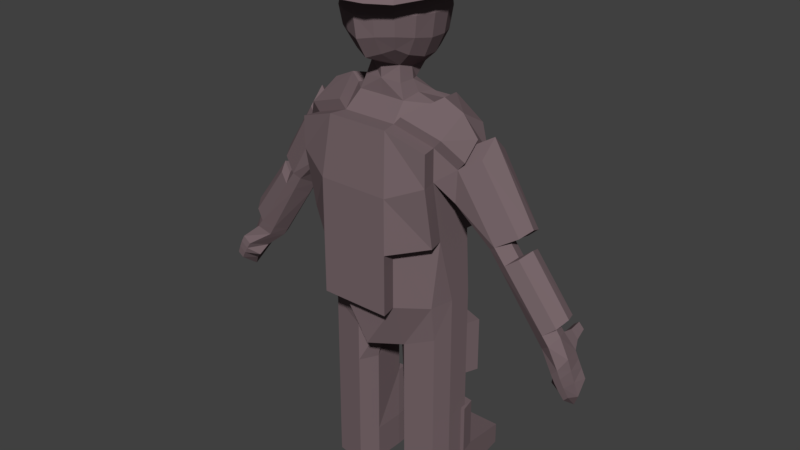 # Source: kinzoku.blend  (saved by Blender 2.78.0; exported with 4.5.12 LTS)
import bpy
from mathutils import Matrix  # noqa: F401  (used for matrix-valued properties, if any)

bpy.ops.wm.read_factory_settings(use_empty=True)
scene = bpy.context.scene
scene.name = 'Scene'

# ---- collections
col_collection_1 = bpy.data.collections.new('Collection 1'); scene.collection.children.link(col_collection_1)

# ---- materials (node trees are filled in below, after node groups)
mat_material = bpy.data.materials.new('Material')
mat_material.alpha_threshold = 0.0
mat_material.use_transparent_shadow = False
mat_material.diffuse_color = (0.1845, 0.1325, 0.1433, 1.0)
mat_material.specular_color = (0.005745, 0.0, 1.0)
mat_material.roughness = 0.5

# ---- material node trees

# ---- world
world_world = bpy.data.worlds.new('World'); scene.world = world_world
world_world.color = (0.05088, 0.05088, 0.05088)
world_world.use_sun_shadow = False
world_world.sun_shadow_jitter_overblur = 0.0
world_world.cycles.sampling_method = 'MANUAL'

# ---- meshes
me_cube_001 = bpy.data.meshes.new('Cube.001')
me_cube_001.from_pydata([(-0.3543, -0.7782, 4.519), (-0.3537, -0.7711, 4.889), (-0.3584, -0.3895, 4.874), (-0.3583, -0.4009, 4.47), (-0.1462, -0.1344, 4.417), (-0.1658, -0.1174, 4.842), (-0.1383, -1.015, 4.892), (-0.1387, -1.019, 4.538), (-0.15, -0.3859, 4.19), (-0.1484, -0.7181, 4.235), (0.0, -0.1641, 5.153), (-0.2462, -0.2283, 5.097), (-0.3801, -0.7925, 4.707), (-0.3823, -0.5831, 4.892), (-0.3853, -0.3876, 4.67), (-0.3827, -0.5923, 4.484), (-0.1721, -0.09906, 4.621), (0.0, -0.04161, 4.841), (0.0, -0.06203, 4.369), (0.0, -1.074, 4.915), (-0.151, -1.05, 4.718), (0.0, -1.077, 4.513), (0.0, -0.3494, 4.143), (0.0, -0.7831, 4.246), (-0.1608, -0.5747, 4.195), (-0.524, -0.8786, 4.878), (-0.2231, -1.106, 5.024), (-0.5617, -0.5824, 4.881), (-0.2791, -0.4076, 4.3), (-0.2767, -0.7588, 4.358), (-0.2751, -0.9299, 4.545), (-0.2746, -0.9247, 4.88), (0.0, -1.357, 4.904), (-0.2395, -1.264, 4.881), (-0.2815, -0.2233, 4.875), (-0.281, -0.2372, 4.454), (-0.1318, -0.2282, 4.259), (0.0, 0.2713, 4.83), (-0.1267, -0.9237, 4.376), (-0.2314, 0.02125, 4.994), (-0.4109, -0.5933, 4.692), (0.0, -0.01967, 4.601), (0.0, -1.111, 4.717), (-0.4195, -1.121, 4.869), (-0.2988, -0.5846, 4.307), (-0.2953, -0.9548, 4.716), (-0.2759, 0.1518, 4.831), (-0.3027, -0.2109, 4.656), (0.0, -0.171, 4.191), (-0.5301, -0.2772, 4.863), (0.0, -0.9683, 4.33), (-0.4214, -0.8399, 5.025), (-0.2338, -0.8764, 4.422), (-0.4285, -0.01513, 4.864), (-0.2378, -0.2857, 4.33), (-0.4259, -0.2726, 5.009), (-0.5792, -0.7595, 1.776), (-0.5761, -0.8005, 2.123), (-0.628, -0.3346, 1.776), (-0.628, -0.3346, 2.123), (0.0, -0.1446, 1.743), (0.0, -0.1446, 2.123), (0.0, -1.0, 1.637), (0.0, -1.0, 2.123), (-0.628, -0.8688, 3.38), (-0.628, -0.2929, 3.361), (-1.264, -0.39, 2.731), (-0.2962, -0.04871, 1.755), (-0.628, -0.8695, 3.684), (-0.628, -0.2982, 3.673), (0.0, -0.9313, 3.815), (0.0, -0.2472, 3.846), (-0.2602, -0.1875, 1.768), (-0.3068, -1.0, 2.123), (-0.3068, -0.1446, 2.123), (-0.2757, -0.8112, 1.637), (-1.761, -0.4256, 2.356), (-0.2579, -0.1424, 1.219), (-0.2613, -0.9313, 3.815), (-0.3068, -0.2472, 3.846), (-0.6333, -0.3346, 0.3683), (-0.5845, -0.7595, 0.3683), (-0.1788, -0.3392, 0.3683), (-0.281, -0.8112, 0.3683), (-0.2774, -0.8112, 1.233), (-0.2219, -0.2812, 1.233), (-0.6297, -0.3346, 1.233), (-0.5809, -0.7595, 1.233), (-0.2783, -0.8112, 0.8676), (-0.2229, -0.2812, 0.8676), (-0.6307, -0.3346, 0.8676), (-0.5819, -0.7595, 0.8676), (-0.628, -0.5723, 1.776), (-0.628, -0.5723, 2.123), (0.0, -0.5723, 1.637), (-0.628, -0.5811, 3.096), (-0.2408, -0.3835, 3.956), (-0.4328, -0.5723, 3.923), (-0.09846, -0.6369, 1.65), (-0.6333, -0.5723, 0.3683), (-0.1865, -0.6369, 0.3683), (-0.6297, -0.5723, 1.233), (-0.1828, -0.6369, 1.233), (-0.6307, -0.5723, 0.8676), (-0.1838, -0.6369, 0.8676), (-0.6333, -0.5723, 0.003864), (-0.5845, -0.7595, 0.003864), (-0.1788, -0.3392, 0.003864), (-0.6333, -0.3346, 0.003864), (-0.281, -0.8112, 0.003864), (-0.1865, -0.6369, 0.003864), (-0.1973, 0.3143, 0.2265), (-0.5652, 0.3143, 0.2265), (-0.1973, 0.3143, 0.003864), (-0.5652, 0.3143, 0.003864), (-0.5914, 0.06433, 0.2811), (-0.5914, 0.06433, 0.003864), (-0.1902, 0.06255, 0.2811), (-0.1902, 0.06255, 0.003864), (-1.543, -0.4961, 2.032), (-1.57, -0.4101, 2.051), (-1.76, -0.5942, 2.217), (-1.721, -0.4715, 2.197), (-1.609, -0.6254, 2.061), (-1.706, -0.6855, 2.145), (-0.628, -0.3802, 2.772), (-0.6641, -0.1958, 1.763), (-0.628, -0.7599, 2.787), (-1.615, -0.3676, 2.214), (-0.3068, -1.0, 2.715), (-0.3068, -0.1446, 2.715), (-0.628, -0.5769, 2.715), (-0.7546, -0.7299, 3.175), (-0.7442, -0.5733, 3.065), (-0.7775, -0.7396, 3.489), (-0.7531, -0.4057, 3.169), (-0.7766, -0.4206, 3.492), (-0.7843, -0.5798, 3.647), (-1.088, -0.6855, 2.846), (-1.151, -0.7145, 2.892), (-1.02, -0.5524, 2.775), (-1.067, -0.4422, 2.791), (-1.182, -0.4746, 2.899), (-1.213, -0.5976, 2.947), (-1.714, -0.5647, 1.885), (-1.737, -0.3942, 1.938), (-1.849, -0.5946, 2.036), (-1.801, -0.3965, 2.012), (-1.787, -0.747, 1.943), (-1.85, -0.761, 2.015), (-1.917, -0.5557, 1.598), (-1.88, -0.4155, 1.735), (-1.961, -0.5775, 1.708), (-1.927, -0.4173, 1.789), (-1.916, -0.7368, 1.739), (-1.963, -0.747, 1.791), (-1.721, -0.4715, 2.197), (-1.801, -0.3965, 2.012), (-1.637, -0.323, 2.086), (-1.722, -0.3578, 2.169), (-1.731, -0.314, 2.022), (-1.767, -0.3153, 2.064), (-1.722, -0.3578, 2.169), (-1.767, -0.3153, 2.064), (-1.659, -0.2108, 2.123), (-1.722, -0.2362, 2.183), (-1.729, -0.2042, 2.076), (-1.755, -0.2052, 2.106), (-1.722, -0.2362, 2.183), (-1.755, -0.2052, 2.106), (-0.1366, -0.4877, 4.078), (0.0, -0.3805, 4.082), (0.0, -0.7792, 4.113), (-0.1839, -0.7518, 4.099), (-0.1897, -0.5911, 4.095), (0.0, -0.3799, 3.954), (0.0, -0.7699, 3.964), (-0.2332, -0.7736, 3.964), (-0.237, -0.5786, 3.988), (-1.185, -0.6743, 2.7), (-1.255, -0.7091, 2.753), (-1.117, -0.5419, 2.636), (-1.161, -0.4362, 2.653), (-1.283, -0.474, 2.768), (-1.315, -0.597, 2.811), (-1.883, -0.5894, 1.936), (-1.885, -0.7648, 1.947), (-1.826, -0.7519, 1.881), (-1.839, -0.4028, 1.944), (-1.744, -0.6559, 1.798), (-1.781, -0.4006, 1.876), (-1.918, -0.584, 1.833), (-1.879, -0.4094, 1.873), (-1.826, -0.4074, 1.812), (-1.92, -0.7598, 1.876), (-1.867, -0.7482, 1.816), (-1.845, -0.5983, 1.707), (-1.722, -0.2889, 2.177), (-1.722, -0.2889, 2.177), (-1.73, -0.2517, 2.053), (-1.65, -0.2594, 2.107), (-1.76, -0.2529, 2.088), (-1.76, -0.2529, 2.088), (-1.549, -0.6323, 2.151), (-1.642, -0.6889, 2.231), (-1.482, -0.5026, 2.118), (-1.512, -0.4138, 2.136), (-1.658, -0.4718, 2.278), (-1.697, -0.5946, 2.301), (-0.18, -0.7747, 4.894), (-0.1539, -0.9338, 4.884), (-0.1894, -0.5801, 4.897), (-0.1815, -0.3797, 4.878), (-0.1561, -0.2076, 4.879), (-0.118, -0.09795, 4.847), (0.0, -0.01952, 4.846), (-0.1089, -1.028, 4.897), (0.0, -1.07, 4.92), (-0.2607, -0.5375, 5.137), (-0.2415, -0.8473, 5.111), (0.0, -0.878, 5.166), (-0.4509, -0.5587, 5.043), (0.0, 0.1198, 5.033), (0.0, -1.18, 5.067), (0.0, -0.5177, 5.196), (-0.3647, -1.031, 4.978), (-0.3717, -0.07913, 4.968), (-0.6979, -0.5719, 3.911), (-0.6979, -0.2978, 3.751), (-0.3312, -0.9309, 3.892), (-0.6979, -0.8691, 3.762), (-0.3766, -0.2468, 3.924), (-0.5026, -0.5719, 4.001), (-0.8464, -0.4202, 3.569), (-0.8542, -0.5794, 3.725), (-0.8474, -0.7393, 3.567), (-0.3204, -0.06607, 2.127), (0.0, -0.06607, 2.127), (-0.6416, -0.3016, 2.776), (-0.6416, -0.2144, 3.365), (-0.3204, -0.06607, 3.246), (0.0, -0.06607, 3.246), (0.0, -0.06607, 2.718), (-0.3204, -0.1686, 3.85), (0.0, -0.1686, 3.85), (-0.6416, -0.2197, 3.677), (-0.3204, -0.06607, 2.718), (-0.6657, -0.1958, 1.219), (-0.1845, -0.2394, 0.3623), (-0.639, -0.2348, 0.3623), (-0.2285, -0.1814, 0.8616), (-0.6363, -0.2348, 0.8616), (-0.3415, -1.157, 3.246), (-0.6627, -1.025, 3.382), (0.0, -1.157, 3.246), (0.0, -1.088, 3.817), (-0.6627, -0.9166, 2.789), (0.0, -1.157, 2.717), (-0.296, -1.088, 3.817), (-0.6627, -1.026, 3.687), (0.0, -1.157, 2.126), (-0.3415, -1.157, 2.126), (-0.3415, -1.157, 2.717), (-0.2192, -0.396, 0.365), (-0.6737, -0.3914, 0.365), (-0.2632, -0.338, 0.8643), (-0.671, -0.3914, 0.8643), (-1.386, -0.4278, 2.846), (-1.8, -0.5484, 2.379), (-1.418, -0.5507, 2.889), (-1.358, -0.6629, 2.83), (-1.745, -0.6426, 2.309), (-1.24, -0.3494, 2.89), (-0.9259, -0.313, 3.268), (-1.355, -0.3818, 2.998), (-0.9494, -0.3279, 3.591), (-1.386, -0.5048, 3.047), (-0.9571, -0.487, 3.746), (-0.9503, -0.6469, 3.589), (-1.324, -0.6217, 2.991)], [], [(0, 12, 40, 15), (0, 15, 44, 29), (0, 29, 52, 30), (0, 30, 45, 12), (1, 13, 40, 12), (1, 12, 45, 31), (33, 26, 225, 43), (33, 32, 223, 26), (2, 14, 40, 13), (46, 39, 222, 37), (46, 53, 226, 39), (2, 34, 47, 14), (3, 15, 40, 14), (3, 14, 47, 35), (3, 35, 54, 28), (3, 28, 44, 15), (4, 16, 41, 18), (4, 18, 48, 36), (4, 36, 54, 35), (4, 35, 47, 16), (5, 17, 41, 16), (5, 16, 47, 34), (49, 55, 226, 53), (49, 27, 221, 55), (6, 20, 42, 19), (25, 51, 221, 27), (25, 43, 225, 51), (6, 31, 45, 20), (7, 21, 42, 20), (7, 20, 45, 30), (7, 30, 52, 38), (7, 38, 50, 21), (8, 24, 44, 28), (8, 28, 54, 36), (8, 36, 48, 22), (9, 23, 50, 38), (9, 38, 52, 29), (9, 29, 44, 24), (31, 6, 216, 210), (34, 2, 212, 213), (6, 19, 217, 216), (17, 5, 214, 215), (2, 13, 211, 212), (13, 1, 209, 211), (5, 34, 213, 214), (1, 31, 210, 209), (92, 93, 59, 58), (75, 73, 57, 56), (69, 79, 243, 245), (98, 94, 62, 75), (72, 74, 61, 60), (130, 125, 238, 246), (131, 127, 64, 95), (249, 251, 266, 264), (137, 134, 235, 234), (203, 204, 124, 123), (78, 68, 259, 258), (250, 248, 263, 265), (177, 176, 172, 173), (73, 63, 260, 261), (74, 130, 246, 236), (58, 59, 74, 72), (104, 88, 83, 100), (125, 65, 239, 238), (62, 63, 73, 75), (116, 115, 112, 114), (89, 82, 248, 250), (103, 90, 80, 99), (88, 91, 81, 83), (75, 56, 87, 84), (92, 58, 86, 101), (58, 72, 67, 126), (98, 75, 84, 102), (84, 87, 91, 88), (101, 86, 90, 103), (86, 85, 89, 90), (102, 84, 88, 104), (85, 102, 104, 89), (87, 101, 103, 91), (72, 98, 102, 85), (56, 92, 101, 87), (91, 103, 99, 81), (100, 83, 109, 110), (89, 104, 100, 82), (175, 96, 170, 171), (205, 203, 123, 119), (79, 69, 228, 231), (125, 131, 95, 65), (72, 60, 94, 98), (56, 57, 93, 92), (105, 110, 109, 106), (108, 107, 110, 105), (99, 80, 108, 105), (83, 81, 106, 109), (82, 100, 110, 107), (81, 99, 105, 106), (112, 111, 113, 114), (115, 117, 111, 112), (118, 116, 114, 113), (117, 118, 113, 111), (82, 107, 118, 117), (107, 108, 116, 118), (80, 82, 117, 115), (108, 80, 115, 116), (121, 122, 147, 146), (123, 124, 149, 148), (206, 205, 119, 120), (207, 206, 120, 122), (208, 207, 122, 121), (204, 208, 121, 124), (59, 93, 131, 125), (79, 71, 244, 243), (57, 73, 129, 127), (248, 249, 264, 263), (93, 57, 127, 131), (74, 59, 125, 130), (78, 97, 232, 229), (97, 79, 231, 232), (69, 65, 135, 136), (65, 95, 133, 135), (95, 64, 132, 133), (64, 68, 134, 132), (136, 135, 273, 275), (142, 143, 276, 274), (135, 141, 272, 273), (135, 133, 140, 141), (133, 132, 138, 140), (132, 134, 139, 138), (195, 194, 155, 154), (194, 191, 152, 155), (119, 123, 148, 144), (120, 119, 144, 145), (124, 121, 146, 149), (150, 154, 155, 152), (151, 150, 152, 153), (191, 192, 153, 152), (196, 195, 154, 150), (192, 193, 151, 153), (193, 196, 150, 151), (147, 122, 156, 157), (156, 122, 159, 162), (198, 197, 165, 168), (122, 120, 158, 159), (147, 157, 163, 161), (145, 147, 161, 160), (157, 156, 162, 163), (120, 145, 160, 158), (164, 166, 167, 169, 168, 165), (200, 199, 166, 164), (197, 200, 164, 165), (202, 201, 169, 167), (201, 198, 168, 169), (199, 202, 167, 166), (96, 178, 174, 170), (178, 177, 173, 174), (97, 78, 177, 178), (79, 97, 178, 96), (71, 79, 96, 175), (78, 70, 176, 177), (22, 171, 170, 8), (24, 8, 170, 174), (9, 24, 174, 173), (9, 173, 172, 23), (139, 143, 184, 180), (143, 142, 183, 184), (142, 141, 182, 183), (141, 140, 181, 182), (140, 138, 179, 181), (138, 139, 180, 179), (145, 144, 189, 190), (147, 145, 190, 188), (144, 148, 187, 189), (146, 147, 188, 185), (149, 146, 185, 186), (148, 149, 186, 187), (190, 189, 196, 193), (188, 190, 193, 192), (189, 187, 195, 196), (185, 188, 192, 191), (186, 185, 191, 194), (187, 186, 194, 195), (160, 161, 202, 199), (163, 162, 198, 201), (161, 163, 201, 202), (159, 158, 200, 197), (158, 160, 199, 200), (162, 159, 197, 198), (182, 206, 128, 66), (204, 180, 270, 271), (184, 183, 267, 269), (182, 181, 205, 206), (181, 179, 203, 205), (179, 180, 204, 203), (211, 209, 25, 27), (216, 217, 32, 33), (215, 214, 46, 37), (209, 210, 43, 25), (214, 213, 53, 46), (213, 212, 49, 53), (210, 216, 33, 43), (212, 211, 27, 49), (11, 218, 224, 10), (11, 10, 222, 39), (11, 39, 226, 55), (11, 55, 221, 218), (219, 220, 224, 218), (219, 218, 221, 51), (219, 51, 225, 26), (219, 26, 223, 220), (232, 227, 230, 229), (231, 228, 227, 232), (230, 227, 234, 235), (227, 228, 233, 234), (68, 78, 229, 230), (134, 68, 230, 235), (136, 137, 234, 233), (69, 136, 233, 228), (246, 238, 239, 240), (240, 239, 245, 243), (241, 240, 243, 244), (242, 246, 240, 241), (237, 236, 246, 242), (65, 69, 245, 239), (61, 74, 236, 237), (126, 67, 77, 247), (86, 58, 126, 247), (72, 85, 77, 67), (85, 86, 247, 77), (129, 73, 261, 262), (90, 89, 250, 251), (80, 90, 251, 249), (82, 80, 249, 248), (262, 257, 254, 252), (252, 254, 255, 258), (253, 252, 258, 259), (256, 262, 252, 253), (261, 260, 257, 262), (266, 265, 263, 264), (251, 250, 265, 266), (127, 129, 262, 256), (64, 127, 256, 253), (70, 78, 258, 255), (68, 64, 253, 259), (270, 269, 268, 271), (269, 267, 76, 268), (267, 66, 128, 76), (206, 207, 76, 128), (208, 204, 271, 268), (183, 182, 66, 267), (180, 184, 269, 270), (207, 208, 268, 76), (278, 277, 276, 279), (277, 275, 274, 276), (275, 273, 272, 274), (134, 137, 277, 278), (139, 134, 278, 279), (141, 142, 274, 272), (143, 139, 279, 276), (137, 136, 275, 277)])
me_cube_001.materials.append(mat_material)
me_cube_001.use_remesh_preserve_volume = False
me_cube_001.use_remesh_preserve_attributes = False
me_cube_001.use_mirror_x = True
me_cube_001.update()
arm_armature = bpy.data.armatures.new('Armature')  # bones are not reproduced

# ---- objects
ob_armature = bpy.data.objects.new('Armature', arm_armature)
ob_cube = bpy.data.objects.new('Cube', me_cube_001)

# ---- transforms, parenting, visibility, modifiers, constraints
ob_armature.location = (0.0, 0.0, 0.0)
ob_armature.display_type = 'SOLID'
ob_armature.show_in_front = True
ob_armature.lineart.crease_threshold = 0.0
ob_cube.parent = ob_armature
ob_cube.location = (0.0, 0.0, 0.0)
ob_cube.lineart.crease_threshold = 0.0
ob_cube.use_mesh_mirror_x = True
_vg = ob_cube.vertex_groups.new(name='torso')
for _i, _w in zip([56, 57, 58, 59, 60, 61, 62, 63, 64, 65, 66, 67, 70, 72, 73, 74, 75, 76, 77, 85, 92, 93, 94, 95, 98, 102, 119, 120, 121, 122, 125, 126, 127, 128, 129, 130, 131, 133, 141, 142, 143, 144, 145, 147, 156, 157, 158, 159, 160, 161, 162, 163, 164, 165, 166, 167, 168, 169, 182, 183, 184, 190, 193, 198, 199, 200, 201, 202, 205, 206, 207, 208, 236, 237, 238, 239, 240, 241, 242, 246, 252, 253, 254, 255, 256, 257, 260, 261, 262, 267, 268, 269, 272, 274, 276], [0.3835, 1.0, 0.05598, 1.0, 0.6327, 1.0, 0.8474, 1.0, 0.01545, 0.04241, 0.0, 0.02161, 0.002208, 0.02161, 1.0, 0.7931, 1.0, 0.0, 0.004252, 0.004252, 0.08917, 0.9505, 0.4891, 0.195, 0.3997, 0.05486, 0.0, 0.0, 0.0, 0.0, 0.6699, 0.05598, 0.6597, 0.0, 0.7824, 0.7923, 0.6535, 0.03037, 0.0, 0.0, 0.0, 0.0, 0.0, 0.0, 0.0, 0.0, 0.0, 0.0, 0.0, 0.0, 0.0, 0.0, 0.0, 0.0, 0.0, 0.0, 0.0, 0.0, 0.0, 0.0, 0.0, 0.0, 0.0, 0.0, 0.0, 0.0, 0.0, 0.0, 0.0, 0.0, 0.0, 0.0, 0.7931, 1.0, 0.6699, 0.04241, 0.1392, 0.1415, 0.8121, 0.7923, 0.1443, 0.01545, 0.161, 0.002208, 0.6597, 0.7716, 1.0, 1.0, 0.7824, 0.0, 0.0, 0.0, 0.0, 0.0, 0.0]): _vg.add([_i], _w, 'REPLACE')
_vg = ob_cube.vertex_groups.new(name='chest')
for _i, _w in zip([8, 9, 18, 21, 22, 23, 24, 29, 36, 38, 44, 48, 50, 52, 64, 65, 68, 69, 70, 71, 78, 79, 95, 96, 97, 125, 127, 129, 130, 131, 170, 171, 172, 173, 174, 175, 176, 177, 178, 227, 228, 229, 230, 231, 232, 238, 239, 240, 241, 242, 243, 244, 245, 246, 252, 253, 254, 255, 256, 257, 258, 259, 262], [0.05831, 0.08255, 0.007873, 0.003012, 0.1436, 0.1177, 0.06402, 0.01192, 0.02625, 0.02989, 0.003008, 0.06565, 0.06012, 0.0008202, 0.1001, 0.1337, 0.1115, 0.1305, 0.7744, 0.8339, 0.6881, 1.0, 0.02898, 0.6618, 1.0, 0.2083, 0.2276, 0.1008, 0.2678, 0.1924, 0.1495, 0.2475, 0.2899, 0.2775, 0.2033, 0.7311, 0.663, 0.6201, 0.576, 0.0813, 0.1305, 0.6881, 0.1115, 1.0, 1.0, 0.2083, 0.1337, 1.0, 0.7524, 0.123, 1.0, 0.8339, 0.1305, 0.2678, 0.6031, 0.1001, 0.7016, 0.7744, 0.2276, 0.1336, 0.6881, 0.1115, 0.1008]): _vg.add([_i], _w, 'REPLACE')
_vg = ob_cube.vertex_groups.new(name='neck')
for _i, _w in zip([4, 7, 8, 9, 18, 21, 22, 23, 24, 28, 29, 35, 36, 38, 44, 48, 50, 52, 54, 70, 71, 78, 79, 96, 97, 170, 171, 172, 173, 174, 175, 176, 177, 178, 229, 231, 232, 243, 244, 255, 258], [0.02439, 0.008482, 0.1646, 0.1305, 0.05396, 0.02576, 0.242, 0.1626, 0.1683, 0.06196, 0.0526, 0.006465, 0.08265, 0.05883, 0.05832, 0.1156, 0.08366, 0.02941, 0.05298, 0.05869, 0.05271, 0.04809, 0.05076, 0.1512, 0.06352, 0.6491, 0.4029, 0.3813, 0.4031, 0.5041, 0.1432, 0.1572, 0.143, 0.1868, 0.04809, 0.05076, 0.06352, 0.05076, 0.05271, 0.05869, 0.04809]): _vg.add([_i], _w, 'REPLACE')
_vg = ob_cube.vertex_groups.new(name='head')
for _i, _w in zip([0, 1, 2, 3, 4, 5, 6, 7, 8, 9, 10, 11, 12, 13, 14, 15, 16, 17, 18, 19, 20, 21, 22, 23, 24, 25, 26, 27, 28, 29, 30, 31, 32, 33, 34, 35, 36, 37, 38, 39, 40, 41, 42, 43, 44, 45, 46, 47, 48, 49, 50, 51, 52, 53, 54, 55, 70, 71, 78, 96, 97, 170, 171, 172, 173, 174, 175, 176, 177, 178, 209, 210, 211, 212, 213, 214, 215, 216, 217, 218, 219, 220, 221, 222, 223, 224, 225, 226, 229, 232, 244, 255, 258], [0.9618, 0.9909, 0.993, 0.9633, 0.9435, 0.9886, 0.985, 0.9482, 0.7701, 0.7723, 0.9976, 0.9978, 0.9817, 0.9931, 0.9842, 0.9631, 0.9743, 0.9848, 0.9149, 0.9831, 0.9726, 0.9322, 0.6053, 0.7053, 0.7543, 0.9909, 0.9922, 0.9931, 0.9103, 0.9111, 0.9591, 0.9874, 0.9831, 0.985, 0.9917, 0.9579, 0.8758, 0.9848, 0.8956, 0.9944, 0.9845, 0.9666, 0.967, 0.9874, 0.9103, 0.9779, 0.9886, 0.9816, 0.8143, 0.993, 0.8488, 0.995, 0.931, 0.9917, 0.9222, 0.9963, 0.03426, 0.008622, 0.01256, 0.04493, 0.0, 0.0, 0.0, 0.1354, 0.0, 0.0, 0.09125, 0.0, 0.0, 0.0, 0.9909, 0.9874, 0.9931, 0.993, 0.9917, 0.9886, 0.9848, 0.985, 0.9831, 0.9988, 0.9967, 0.9968, 0.9968, 0.9936, 0.9916, 0.9996, 0.9922, 0.9948, 0.01256, 0.0, 0.008622, 0.03426, 0.01256]): _vg.add([_i], _w, 'REPLACE')
_vg = ob_cube.vertex_groups.new(name='upper_arm.L')
for _i, _w in zip([0, 7, 9, 20, 21, 22, 23, 24, 29, 30, 38, 44, 45, 48, 50, 52, 57, 63, 64, 65, 68, 69, 70, 71, 78, 79, 95, 96, 97, 125, 127, 129, 130, 131, 132, 133, 134, 135, 136, 137, 138, 139, 140, 141, 142, 143, 170, 171, 172, 173, 174, 175, 176, 177, 178, 180, 183, 184, 227, 228, 229, 230, 231, 232, 233, 234, 235, 238, 239, 240, 241, 242, 243, 244, 245, 246, 252, 253, 254, 255, 256, 257, 258, 259, 260, 262, 267, 269, 270, 272, 273, 274, 275, 276, 277, 278, 279], [0.0, 0.0, 0.0, 0.0, 0.0, 0.0, 0.0, 0.0, 0.0, 0.0, 0.0, 0.0, 0.0, 0.0, 0.0, 0.0, 0.0, 0.0, 0.08216, 0.0, 0.05413, 0.09765, 0.0, 0.0, 0.0, 0.0, 0.1092, 0.0, 0.0, 0.001748, 0.0, 0.06217, 0.04268, 0.0, 0.9571, 0.8745, 0.985, 0.6782, 1.0, 1.0, 1.0, 0.9753, 0.1701, 0.2048, 0.6657, 0.8527, 0.0, 0.0, 0.0, 0.0, 0.0, 0.0, 0.0, 0.0, 0.0, 0.0164, 0.3329, 0.1518, 0.0, 0.09765, 0.0, 0.05413, 0.0, 0.0, 1.0, 1.0, 0.985, 0.001748, 0.0, 0.0, 0.0, 0.0, 0.0, 0.0, 0.09765, 0.04268, 0.0, 0.08216, 0.0, 0.0, 0.0, 0.03182, 0.0, 0.05413, 0.0, 0.06217, 0.3329, 0.1518, 0.0164, 0.2048, 0.6782, 0.6657, 1.0, 0.8527, 1.0, 0.985, 0.9753]): _vg.add([_i], _w, 'REPLACE')
_vg = ob_cube.vertex_groups.new(name='lower_arm.L')
for _i, _w in zip([57, 59, 66, 74, 76, 93, 119, 120, 121, 122, 123, 124, 125, 127, 128, 131, 133, 135, 138, 139, 140, 141, 142, 143, 159, 179, 180, 181, 182, 183, 184, 203, 204, 205, 206, 207, 208, 236, 238, 256, 267, 268, 269, 270, 271, 272, 273, 274, 276, 279], [0.0, 0.0, 0.9819, 0.0, 0.8867, 0.0, 0.203, 0.1879, 0.2098, 0.2663, 0.1082, 0.1056, 0.0, 0.0, 0.821, 0.0, 0.06262, 0.08907, 0.0755, 0.05528, 0.0, 0.1531, 0.0, 0.0, 0.0622, 0.9814, 0.6332, 0.6493, 0.9819, 0.7784, 0.432, 0.9579, 0.9423, 0.8647, 0.821, 0.8867, 0.9191, 0.0, 0.0, 0.0, 0.7784, 0.9191, 0.432, 0.6332, 0.9423, 0.1531, 0.08907, 0.0, 0.0, 0.05528]): _vg.add([_i], _w, 'REPLACE')
_vg = ob_cube.vertex_groups.new(name='hand_1.L')
for _i, _w in zip([76, 119, 120, 121, 122, 123, 124, 128, 144, 146, 147, 148, 149, 156, 159, 162, 185, 186, 187, 188, 194, 195, 197, 203, 204, 205, 206, 207, 208, 268, 271], [0.07848, 0.1986, 0.07348, 0.7553, 0.5395, 0.7658, 0.8398, 0.02038, 0.008592, 0.8399, 0.09953, 0.1711, 0.234, 0.281, 0.1176, 0.04677, 0.06213, 0.1059, 0.07819, 0.0536, 0.04143, 0.01543, 0.02066, 0.01298, 0.05274, 0.01792, 0.02038, 0.07848, 0.07113, 0.07113, 0.05274]): _vg.add([_i], _w, 'REPLACE')
_vg = ob_cube.vertex_groups.new(name='hand_2.L')
for _i, _w in zip([58, 119, 123, 124, 126, 144, 145, 146, 147, 148, 149, 151, 152, 153, 154, 155, 160, 185, 186, 187, 188, 189, 190, 191, 192, 193, 194, 195, 196], [0.0, 0.0502, 0.0571, 0.03928, 0.0, 0.7987, 0.246, 0.1135, 0.1597, 0.805, 0.7276, 0.0, 0.0, 0.0, 0.0, 0.0, 0.003309, 0.8595, 0.8169, 0.4838, 0.5377, 0.7662, 0.5793, 0.0, 0.2569, 0.5533, 0.1137, 0.38, 0.0]): _vg.add([_i], _w, 'REPLACE')
_vg = ob_cube.vertex_groups.new(name='hand_3.L')
for _i, _w in zip([58, 126, 144, 145, 148, 149, 150, 151, 152, 153, 154, 155, 185, 186, 187, 188, 189, 190, 191, 192, 193, 194, 195, 196], [0.0, 0.0, 0.02904, 0.0, 0.0, 0.01661, 1.007, 0.7103, 0.968, 0.7083, 0.5848, 0.2491, 0.0, 0.05734, 0.0, 0.0, 0.0, 0.1154, 0.3759, 0.0, 0.0, 0.0, 0.0, 0.8569]): _vg.add([_i], _w, 'REPLACE')
_vg = ob_cube.vertex_groups.new(name='thumb_1.L')
for _i, _w in zip([119, 120, 122, 123, 128, 144, 145, 147, 148, 151, 153, 156, 157, 158, 159, 160, 161, 162, 163, 187, 188, 190, 192, 193, 203, 205, 206], [0.0, 0.1473, 0.07356, 0.0, 0.0, 0.0, 0.0, 0.28, 0.0, 0.0314, 0.03135, 0.006196, 0.2438, 0.06129, 0.01314, 0.07241, 0.0565, 0.0284, 0.07736, 0.0, 0.0, 0.0, 0.0, 0.09595, 0.0, 0.0, 0.0]): _vg.add([_i], _w, 'REPLACE')
_vg = ob_cube.vertex_groups.new(name='thumb_2.L')
for _i, _w in zip([119, 120, 122, 128, 145, 147, 156, 157, 158, 159, 160, 161, 162, 163, 164, 165, 166, 167, 168, 169, 188, 190, 197, 198, 199, 200, 201, 202, 206], [0.0505, 0.1832, 0.1032, 0.01557, 0.1092, 0.09377, 0.6909, 0.4534, 0.8961, 0.7838, 0.8889, 0.9157, 0.9124, 0.9149, 0.9949, 0.9632, 0.9941, 0.9938, 0.9882, 0.9894, 0.03541, 0.03867, 0.9324, 0.9717, 0.982, 0.9823, 0.9828, 0.9879, 0.01557]): _vg.add([_i], _w, 'REPLACE')
_vg = ob_cube.vertex_groups.new(name='upper_arm.R')
for _i, _w in zip([0, 1, 2, 3, 4, 7, 8, 9, 12, 13, 14, 15, 16, 21, 22, 23, 24, 25, 27, 28, 29, 30, 34, 35, 36, 40, 44, 45, 47, 48, 49, 50, 52, 53, 54, 56, 57, 59, 63, 64, 65, 66, 68, 69, 70, 71, 73, 75, 78, 79, 93, 95, 96, 97, 119, 125, 127, 129, 130, 131, 132, 133, 134, 135, 136, 137, 139, 141, 142, 143, 144, 150, 170, 171, 172, 173, 174, 175, 176, 177, 178, 180, 181, 182, 183, 184, 189, 196, 205, 209, 211, 212, 213, 227, 228, 229, 230, 231, 232, 233, 234, 235, 238, 239, 240, 241, 242, 243, 244, 245, 246, 252, 253, 254, 255, 256, 258, 259, 260, 261, 262, 267, 269, 270, 272, 273, 274, 275, 276, 277, 278, 279], [0.0, 0.0, 0.0, 0.0, 0.0, 0.0, 0.0, 0.0, 0.0, 0.0, 0.0, 0.0, 0.0, 0.0, 0.0, 0.0, 0.0, 0.0, 0.0, 0.0, 0.0, 0.0, 0.0, 0.0, 0.0, 0.0, 0.0, 0.0, 0.0, 0.0, 0.0, 0.0, 0.0, 0.0, 0.0, 0.0, 0.0, 0.0, 0.0, 0.0, 0.0, 0.0, 0.0, 0.0, 0.0, 0.0, 0.0, 0.0, 0.0, 0.0, 0.0, 0.0, 0.0, 0.0, 0.0, 0.0, 0.0, 0.0, 0.0, 0.0, 0.0, 0.0, 0.0, 0.0, 0.0, 0.0, 0.0, 0.0, 0.0, 0.0, 0.0, 0.0, 0.0, 0.0, 0.0, 0.0, 0.0, 0.0, 0.0, 0.0, 0.0, 0.0, 0.0, 0.0, 0.0, 0.0, 0.0, 0.0, 0.0, 0.0, 0.0, 0.0, 0.0, 0.0, 0.0, 0.0, 0.0, 0.0, 0.0, 0.0, 0.0, 0.0, 0.0, 0.0, 0.0, 0.0, 0.0, 0.0, 0.0, 0.0, 0.0, 0.0, 0.0, 0.0, 0.0, 0.0, 0.0, 0.0, 0.0, 0.0, 0.0, 0.0, 0.0, 0.0, 0.0, 0.0, 0.0, 0.0, 0.0, 0.0, 0.0, 0.0]): _vg.add([_i], _w, 'REPLACE')
_vg = ob_cube.vertex_groups.new(name='lower_arm.R')
for _i, _w in zip([3, 28, 35, 54, 78, 96, 97, 170, 174, 177, 178, 229, 232, 258], [0.0, 0.0, 0.0, 0.0, 0.0, 0.0, 0.0, 0.0, 0.0, 0.0, 0.0, 0.0, 0.0, 0.0]): _vg.add([_i], _w, 'REPLACE')
_vg = ob_cube.vertex_groups.new(name='hand_1.R')
_vg = ob_cube.vertex_groups.new(name='hand_2.R')
_vg = ob_cube.vertex_groups.new(name='hand_3.R')
_vg = ob_cube.vertex_groups.new(name='thumb_1.R')
_vg = ob_cube.vertex_groups.new(name='thumb_2.R')
_vg = ob_cube.vertex_groups.new(name='upper_leg.L')
for _i, _w in zip([0, 1, 7, 8, 9, 12, 15, 20, 24, 25, 28, 29, 30, 31, 38, 43, 44, 45, 52, 56, 57, 58, 59, 60, 61, 62, 63, 64, 65, 66, 67, 68, 69, 72, 73, 74, 75, 76, 77, 79, 84, 85, 86, 87, 88, 89, 90, 91, 92, 93, 94, 95, 98, 101, 102, 103, 104, 119, 120, 125, 126, 127, 128, 129, 130, 131, 132, 133, 134, 135, 136, 137, 138, 140, 141, 142, 143, 144, 145, 148, 153, 158, 160, 161, 162, 163, 164, 165, 166, 167, 168, 169, 170, 174, 181, 182, 183, 184, 187, 188, 189, 190, 192, 193, 196, 198, 199, 200, 201, 202, 203, 206, 207, 209, 210, 227, 228, 230, 231, 233, 234, 235, 236, 237, 238, 239, 240, 242, 243, 245, 246, 247, 250, 251, 253, 256, 257, 259, 260, 261, 262, 265, 266, 267, 269, 272, 273, 274, 275, 276, 277, 278], [0.0, 0.0, 0.0, 0.0, 0.0, 0.0, 0.0, 0.0, 0.0, 0.0, 0.0, 0.0, 0.0, 0.0, 0.0, 0.0, 0.0, 0.0, 0.0, 0.1449, 0.0, 0.0, 0.0, 0.0, 0.0, 0.0, 0.0, 0.0, 0.0, 0.0, 0.0, 0.0, 0.0, 0.0, 0.0, 0.0, 0.3774, 0.0, 0.4195, 0.0, 0.8819, 0.4195, 0.1565, 0.9089, 0.09184, 0.1108, 0.09944, 0.08466, 0.1272, 0.0, 0.0, 0.0, 0.0, 0.9277, 0.7273, 0.07157, 0.07884, 0.0, 0.0, 0.0, 0.0, 0.0, 0.0, 0.07035, 0.0, 0.0, 0.0, 0.0, 0.0, 0.0, 0.0, 0.0, 0.0, 0.0, 0.0, 0.0, 0.0, 0.0, 0.0, 0.0, 0.0, 0.0, 0.0, 0.0, 0.0, 0.0, 0.0, 0.0, 0.0, 0.0, 0.0, 0.0, 0.0, 0.0, 0.0, 0.0, 0.0, 0.0, 0.0, 0.0, 0.0, 0.0, 0.0, 0.0, 0.0, 0.0, 0.0, 0.0, 0.0, 0.0, 0.0, 0.0, 0.0, 0.0, 0.0, 0.0, 0.0, 0.0, 0.0, 0.0, 0.0, 0.0, 0.0, 0.0, 0.0, 0.0, 0.0, 0.0, 0.0, 0.0, 0.0, 0.1565, 0.1108, 0.09944, 0.0, 0.0, 0.05027, 0.0, 0.0, 0.0, 0.07035, 0.1108, 0.09944, 0.0, 0.0, 0.0, 0.0, 0.0, 0.0, 0.0, 0.0, 0.0]): _vg.add([_i], _w, 'REPLACE')
_vg = ob_cube.vertex_groups.new(name='lower_leg.L')
for _i, _w in zip([0, 7, 9, 20, 24, 29, 30, 31, 38, 43, 44, 45, 52, 58, 60, 61, 64, 65, 66, 67, 68, 69, 72, 74, 75, 76, 77, 80, 81, 82, 83, 84, 85, 86, 87, 88, 89, 90, 91, 94, 95, 98, 99, 100, 101, 102, 103, 104, 105, 106, 107, 108, 109, 110, 113, 115, 116, 117, 118, 119, 120, 122, 125, 126, 127, 128, 131, 132, 133, 134, 135, 136, 137, 138, 140, 141, 142, 143, 145, 147, 156, 157, 158, 160, 161, 162, 163, 164, 165, 166, 167, 168, 169, 181, 182, 183, 184, 188, 190, 193, 198, 199, 200, 201, 202, 205, 206, 207, 210, 227, 228, 230, 233, 234, 235, 236, 237, 238, 239, 245, 247, 248, 249, 250, 251, 253, 256, 259, 263, 264, 265, 266, 267, 269, 272, 273, 274, 275, 276, 277, 278], [0.0, 0.0, 0.0, 0.0, 0.0, 0.0, 0.0, 0.0, 0.0, 0.0, 0.0, 0.0, 0.0, 0.0, 0.0, 0.0, 0.0, 0.0, 0.0, 0.0, 0.0, 0.0, 0.0, 0.0, 0.0, 0.0, 0.0, 0.0, 0.0, 0.1042, 0.0, 0.0, 0.0, 0.0, 0.08205, 0.9003, 0.9998, 0.9904, 1.0, 0.0, 0.0, 0.0, 0.0, 0.0, 0.0676, 0.0, 1.0, 1.0, 0.03618, 0.0, 0.0, 0.02607, 0.0, 0.0, 0.0, 0.0, 0.0, 0.0, 0.0, 0.0, 0.0, 0.0, 0.0, 0.0, 0.0, 0.0, 0.0, 0.0, 0.0, 0.0, 0.0, 0.0, 0.0, 0.0, 0.0, 0.0, 0.0, 0.0, 0.0, 0.0, 0.0, 0.0, 0.0, 0.0, 0.0, 0.0, 0.0, 0.0, 0.0, 0.0, 0.0, 0.0, 0.0, 0.0, 0.0, 0.0, 0.0, 0.0, 0.0, 0.0, 0.0, 0.0, 0.0, 0.0, 0.0, 0.0, 0.0, 0.0, 0.0, 0.0, 0.0, 0.0, 0.0, 0.0, 0.0, 0.0, 0.0, 0.0, 0.0, 0.0, 0.0, 0.1042, 0.0, 0.9998, 0.9904, 0.0, 0.0, 0.0, 0.1042, 0.0, 0.9998, 0.9904, 0.0, 0.0, 0.0, 0.0, 0.0, 0.0, 0.0, 0.0, 0.0]): _vg.add([_i], _w, 'REPLACE')
_vg = ob_cube.vertex_groups.new(name='upper_leg.R')
for _i, _w in zip([56, 58, 60, 61, 62, 63, 67, 72, 75, 77, 84, 85, 88, 92, 93, 94, 98, 102, 104, 126, 237, 242, 260], [0.0, 0.0, 0.0, 0.0, 0.0, 0.0, 0.001564, 0.001564, 0.0, 0.0, 0.0, 0.0, 0.0, 0.0, 0.0, 0.0, 0.0, 0.0, 0.0, 0.0, 0.0, 0.0, 0.0]): _vg.add([_i], _w, 'REPLACE')
_vg = ob_cube.vertex_groups.new(name='lower_leg.R')
for _i, _w in zip([60, 61, 94, 237], [0.0, 0.0, 0.0, 0.0]): _vg.add([_i], _w, 'REPLACE')
_vg = ob_cube.vertex_groups.new(name='foot.L')
for _i, _w in zip([60, 61, 64, 65, 66, 67, 72, 76, 77, 80, 81, 82, 83, 85, 90, 95, 98, 99, 100, 102, 105, 106, 107, 108, 109, 110, 115, 116, 117, 118, 119, 120, 121, 122, 125, 127, 128, 130, 131, 133, 135, 136, 137, 140, 141, 142, 143, 145, 147, 156, 157, 158, 160, 161, 162, 163, 164, 165, 166, 167, 168, 169, 181, 182, 183, 184, 188, 190, 192, 193, 198, 199, 200, 201, 202, 205, 206, 207, 208, 233, 234, 237, 238, 239, 240, 246, 248, 249, 251, 253, 256, 263, 264, 266, 267, 268, 269, 272, 273, 274, 275, 276, 277], [0.0, 0.0, 0.0, 0.0, 0.0, 0.0, 0.0, 0.0, 0.0, 0.7015, 0.0726, 0.1212, 0.05471, 0.0, 0.04964, 0.0, 0.0, 0.1501, 0.05238, 0.0, 0.7711, 0.5285, 0.7518, 0.8447, 0.4657, 0.505, 0.06675, 0.06486, 0.002697, 0.07511, 0.0, 0.0, 0.0, 0.0, 0.0, 0.0, 0.0, 0.0, 0.0, 0.0, 0.0, 0.0, 0.0, 0.0, 0.0, 0.0, 0.0, 0.0, 0.0, 0.0, 0.0, 0.0, 0.0, 0.0, 0.0, 0.0, 0.0, 0.0, 0.0, 0.0, 0.0, 0.0, 0.0, 0.0, 0.0, 0.0, 0.0, 0.0, 0.0, 0.0, 0.0, 0.0, 0.0, 0.0, 0.0, 0.0, 0.0, 0.0, 0.0, 0.0, 0.0, 0.0, 0.0, 0.0, 0.0, 0.0, 0.1212, 0.7015, 0.04964, 0.0, 0.0, 0.1212, 0.7015, 0.04964, 0.0, 0.0, 0.0, 0.0, 0.0, 0.0, 0.0, 0.0, 0.0]): _vg.add([_i], _w, 'REPLACE')
_vg = ob_cube.vertex_groups.new(name='toes.L')
for _i, _w in zip([80, 82, 107, 108, 111, 112, 113, 114, 115, 116, 117, 118, 248, 249, 263, 264], [0.07184, 0.07767, 0.1043, 0.09812, 0.9693, 0.9805, 0.975, 0.9858, 0.9095, 0.9283, 0.89, 0.9088, 0.07767, 0.07184, 0.07767, 0.07184]): _vg.add([_i], _w, 'REPLACE')
_vg = ob_cube.vertex_groups.new(name='foot.R')
for _i, _w in zip([60, 61, 75, 77, 80, 81, 82, 85, 98, 99, 102, 107, 109, 110, 117, 237, 248, 249, 263, 264], [0.0, 0.0, 0.0, 0.0, 0.0, 0.0, 0.0, 0.0, 0.0, 0.0, 0.0, 0.0, 0.0, 0.0, 0.0, 0.0, 0.0, 0.0, 0.0, 0.0]): _vg.add([_i], _w, 'REPLACE')
_vg = ob_cube.vertex_groups.new(name='toes.R')
_vg = ob_cube.vertex_groups.new(name='leg_control.L')
_vg = ob_cube.vertex_groups.new(name='leg_control.R')
_m = ob_cube.modifiers.new('Mirror', 'MIRROR')
_m.use_clip = True
_m = ob_cube.modifiers.new('Armature', 'ARMATURE')
_m.object = ob_armature

# ---- collection membership
col_collection_1.objects.link(ob_armature)
col_collection_1.objects.link(ob_cube)

# ---- scene / render settings (as saved in the file)
scene.frame_start = 1; scene.frame_end = 32; scene.frame_set(11)
scene.render.engine = 'BLENDER_EEVEE_NEXT'
scene.render.resolution_percentage = 50
scene.render.dither_intensity = 0.0
scene.cycles.use_denoising = False
scene.cycles.samples = 128
scene.cycles.sampling_pattern = 'TABULATED_SOBOL'
scene.cycles.light_sampling_threshold = 0.0
scene.cycles.use_adaptive_sampling = False
scene.cycles.use_light_tree = False
scene.cycles.blur_glossy = 0.0
scene.cycles.sample_clamp_indirect = 0.0
scene.view_settings.view_transform = 'Standard'
bpy.context.view_layer.update()

# ---- added for rendering (the .blend has no active camera and no usable light): camera, sun
cam_auto = bpy.data.cameras.new('AutoCamera')
cam_auto.lens = 50.0
cam_auto.sensor_width = 36.0
cam_auto.clip_end = 1000.0
ob_auto_camera = bpy.data.objects.new('AutoCamera', cam_auto)
scene.collection.objects.link(ob_auto_camera)
ob_auto_camera.location = (5.67393, -7.346, 7.19424)
ob_auto_camera.rotation_euler = (1.09748, -7.21219e-08, 0.694738)
scene.camera = ob_auto_camera
light_auto_sun = bpy.data.lights.new('AutoSun', 'SUN')
light_auto_sun.energy = 3.0
light_auto_sun.angle = 0.0523599
ob_auto_sun = bpy.data.objects.new('AutoSun', light_auto_sun)
scene.collection.objects.link(ob_auto_sun)
ob_auto_sun.rotation_euler = (0.872665, 0.174533, 0.523599)
bpy.context.view_layer.update()
